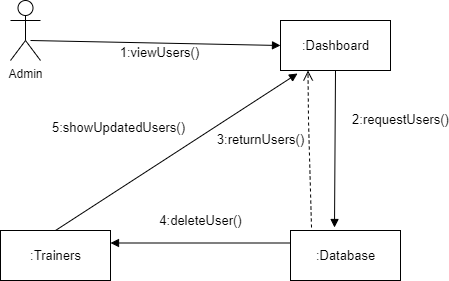

The diagram above was exported from draw.io. Its source (the exported page's mxGraphModel, read from the mxfile embedded in the PNG):
<mxGraphModel dx="868" dy="482" grid="1" gridSize="10" guides="1" tooltips="1" connect="1" arrows="1" fold="1" page="1" pageScale="1" pageWidth="850" pageHeight="1100" math="0" shadow="0">
  <root>
    <mxCell id="0" />
    <mxCell id="1" parent="0" />
    <mxCell id="Ikf_xzTwKdPOy9NPc6Jo-3" value="Admin" style="shape=umlActor;verticalLabelPosition=bottom;verticalAlign=top;html=1;fontFamily=Helvetica;" vertex="1" parent="1">
      <mxGeometry x="160" y="90" width="30" height="60" as="geometry" />
    </mxCell>
    <mxCell id="Ikf_xzTwKdPOy9NPc6Jo-13" value="1:viewUsers()" style="html=1;verticalAlign=bottom;endArrow=block;rounded=0;fontFamily=Helvetica;fontSize=13;entryX=0;entryY=0.5;entryDx=0;entryDy=0;" edge="1" parent="1" target="Ikf_xzTwKdPOy9NPc6Jo-32">
      <mxGeometry x="0.0352" y="-20" width="80" relative="1" as="geometry">
        <mxPoint x="180" y="130" as="sourcePoint" />
        <mxPoint x="309" y="120" as="targetPoint" />
        <Array as="points" />
        <mxPoint as="offset" />
      </mxGeometry>
    </mxCell>
    <mxCell id="Ikf_xzTwKdPOy9NPc6Jo-32" value=":Dashboard" style="html=1;fontFamily=Helvetica;fontSize=13;" vertex="1" parent="1">
      <mxGeometry x="430" y="110" width="110" height="50" as="geometry" />
    </mxCell>
    <mxCell id="Ikf_xzTwKdPOy9NPc6Jo-34" value=":Database" style="html=1;fontFamily=Helvetica;fontSize=13;" vertex="1" parent="1">
      <mxGeometry x="440" y="320" width="110" height="50" as="geometry" />
    </mxCell>
    <mxCell id="Ikf_xzTwKdPOy9NPc6Jo-40" value="2:requestUsers()" style="html=1;verticalAlign=bottom;endArrow=block;rounded=0;fontFamily=Helvetica;fontSize=13;entryX=0.4;entryY=-0.06;entryDx=0;entryDy=0;exitX=0.5;exitY=1;exitDx=0;exitDy=0;entryPerimeter=0;" edge="1" parent="1" source="Ikf_xzTwKdPOy9NPc6Jo-32" target="Ikf_xzTwKdPOy9NPc6Jo-34">
      <mxGeometry x="-0.241" y="65" width="80" relative="1" as="geometry">
        <mxPoint x="460" y="220" as="sourcePoint" />
        <mxPoint x="485" y="280" as="targetPoint" />
        <mxPoint as="offset" />
      </mxGeometry>
    </mxCell>
    <mxCell id="Ikf_xzTwKdPOy9NPc6Jo-43" value="3:returnUsers()" style="html=1;verticalAlign=bottom;endArrow=open;dashed=1;endSize=8;rounded=0;fontFamily=Helvetica;fontSize=13;entryX=0.25;entryY=1;entryDx=0;entryDy=0;exitX=0.191;exitY=-0.06;exitDx=0;exitDy=0;exitPerimeter=0;" edge="1" parent="1" source="Ikf_xzTwKdPOy9NPc6Jo-34" target="Ikf_xzTwKdPOy9NPc6Jo-32">
      <mxGeometry x="-0.0015" y="49" relative="1" as="geometry">
        <mxPoint x="460" y="220" as="sourcePoint" />
        <mxPoint x="380" y="220" as="targetPoint" />
        <Array as="points">
          <mxPoint x="458" y="210" />
        </Array>
        <mxPoint as="offset" />
      </mxGeometry>
    </mxCell>
    <mxCell id="Ikf_xzTwKdPOy9NPc6Jo-44" value=":Trainers" style="html=1;fontFamily=Helvetica;fontSize=13;" vertex="1" parent="1">
      <mxGeometry x="150" y="320" width="110" height="50" as="geometry" />
    </mxCell>
    <mxCell id="Ikf_xzTwKdPOy9NPc6Jo-45" value="4:deleteUser()" style="html=1;verticalAlign=bottom;endArrow=block;rounded=0;fontFamily=Helvetica;fontSize=13;entryX=1;entryY=0.25;entryDx=0;entryDy=0;exitX=0;exitY=0.25;exitDx=0;exitDy=0;" edge="1" parent="1" source="Ikf_xzTwKdPOy9NPc6Jo-34" target="Ikf_xzTwKdPOy9NPc6Jo-44">
      <mxGeometry y="-12" width="80" relative="1" as="geometry">
        <mxPoint x="380" y="220" as="sourcePoint" />
        <mxPoint x="460" y="220" as="targetPoint" />
        <mxPoint as="offset" />
      </mxGeometry>
    </mxCell>
    <mxCell id="Ikf_xzTwKdPOy9NPc6Jo-46" value="5:showUpdatedUsers()" style="html=1;verticalAlign=bottom;endArrow=block;rounded=0;fontFamily=Helvetica;fontSize=13;exitX=0.5;exitY=0;exitDx=0;exitDy=0;entryX=0.155;entryY=1.06;entryDx=0;entryDy=0;entryPerimeter=0;" edge="1" parent="1" source="Ikf_xzTwKdPOy9NPc6Jo-44" target="Ikf_xzTwKdPOy9NPc6Jo-32">
      <mxGeometry x="-0.2869" y="43" width="80" relative="1" as="geometry">
        <mxPoint x="380" y="220" as="sourcePoint" />
        <mxPoint x="450" y="170" as="targetPoint" />
        <mxPoint as="offset" />
      </mxGeometry>
    </mxCell>
  </root>
</mxGraphModel>